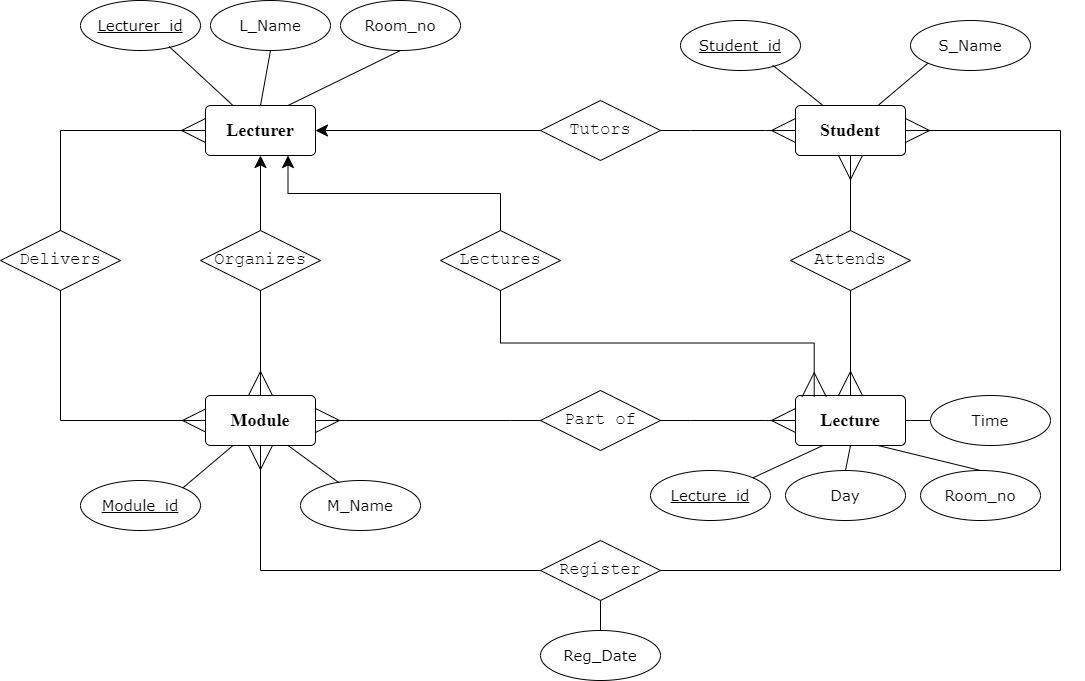

The diagram above was exported from draw.io. Its source (the exported page's mxGraphModel, read from the mxfile embedded in the PNG):
<mxGraphModel dx="2072" dy="696" grid="1" gridSize="10" guides="1" tooltips="1" connect="1" arrows="1" fold="1" page="1" pageScale="1" pageWidth="850" pageHeight="1100" math="0" shadow="0" extFonts="Permanent Marker^https://fonts.googleapis.com/css?family=Permanent+Marker">
  <root>
    <mxCell id="0" />
    <mxCell id="1" parent="0" />
    <mxCell id="CVCtrazBTh_NCcg5P7VE-1" value="&lt;h2&gt;&lt;font face=&quot;Times New Roman&quot; style=&quot;font-size: 18px;&quot;&gt;&lt;b&gt;Lecturer&lt;/b&gt;&lt;/font&gt;&lt;/h2&gt;" style="rounded=1;arcSize=10;whiteSpace=wrap;html=1;align=center;" vertex="1" parent="1">
      <mxGeometry x="145" y="135" width="110" height="50" as="geometry" />
    </mxCell>
    <mxCell id="CVCtrazBTh_NCcg5P7VE-2" value="&lt;h2&gt;&lt;font face=&quot;Times New Roman&quot; style=&quot;font-size: 18px;&quot;&gt;&lt;b&gt;Lecture&lt;/b&gt;&lt;/font&gt;&lt;/h2&gt;" style="rounded=1;arcSize=10;whiteSpace=wrap;html=1;align=center;" vertex="1" parent="1">
      <mxGeometry x="735" y="425" width="110" height="50" as="geometry" />
    </mxCell>
    <mxCell id="CVCtrazBTh_NCcg5P7VE-3" value="&lt;h2&gt;&lt;font face=&quot;Times New Roman&quot;&gt;Module&lt;/font&gt;&lt;/h2&gt;" style="rounded=1;arcSize=10;whiteSpace=wrap;html=1;align=center;" vertex="1" parent="1">
      <mxGeometry x="145" y="425" width="110" height="50" as="geometry" />
    </mxCell>
    <mxCell id="CVCtrazBTh_NCcg5P7VE-4" value="&lt;h2&gt;&lt;font face=&quot;Times New Roman&quot; style=&quot;font-size: 18px;&quot;&gt;&lt;b&gt;Student&lt;/b&gt;&lt;/font&gt;&lt;/h2&gt;" style="rounded=1;arcSize=10;whiteSpace=wrap;html=1;align=center;" vertex="1" parent="1">
      <mxGeometry x="735" y="135" width="110" height="50" as="geometry" />
    </mxCell>
    <mxCell id="CVCtrazBTh_NCcg5P7VE-13" style="edgeStyle=orthogonalEdgeStyle;rounded=0;orthogonalLoop=1;jettySize=auto;html=1;entryX=1;entryY=0.5;entryDx=0;entryDy=0;endSize=10;" edge="1" parent="1" source="CVCtrazBTh_NCcg5P7VE-5" target="CVCtrazBTh_NCcg5P7VE-1">
      <mxGeometry relative="1" as="geometry" />
    </mxCell>
    <mxCell id="CVCtrazBTh_NCcg5P7VE-5" value="&lt;font style=&quot;font-size: 17px;&quot; face=&quot;Courier New&quot;&gt;Tutors&lt;/font&gt;" style="shape=rhombus;perimeter=rhombusPerimeter;whiteSpace=wrap;html=1;align=center;" vertex="1" parent="1">
      <mxGeometry x="480" y="130" width="120" height="60" as="geometry" />
    </mxCell>
    <mxCell id="CVCtrazBTh_NCcg5P7VE-11" value="" style="edgeStyle=entityRelationEdgeStyle;fontSize=12;html=1;endArrow=ERmany;rounded=0;entryX=0;entryY=0.5;entryDx=0;entryDy=0;exitX=1;exitY=0.5;exitDx=0;exitDy=0;endSize=22;startSize=22;jumpSize=6;" edge="1" parent="1" source="CVCtrazBTh_NCcg5P7VE-5" target="CVCtrazBTh_NCcg5P7VE-4">
      <mxGeometry width="100" height="100" relative="1" as="geometry">
        <mxPoint x="420" y="370" as="sourcePoint" />
        <mxPoint x="520" y="270" as="targetPoint" />
      </mxGeometry>
    </mxCell>
    <mxCell id="CVCtrazBTh_NCcg5P7VE-15" value="&lt;font face=&quot;Courier New&quot;&gt;&lt;span style=&quot;font-size: 17px;&quot;&gt;Attends&lt;/span&gt;&lt;/font&gt;" style="shape=rhombus;perimeter=rhombusPerimeter;whiteSpace=wrap;html=1;align=center;" vertex="1" parent="1">
      <mxGeometry x="730" y="260" width="120" height="60" as="geometry" />
    </mxCell>
    <mxCell id="CVCtrazBTh_NCcg5P7VE-16" value="&lt;font face=&quot;Courier New&quot;&gt;&lt;span style=&quot;font-size: 17px;&quot;&gt;Delivers&lt;/span&gt;&lt;/font&gt;" style="shape=rhombus;perimeter=rhombusPerimeter;whiteSpace=wrap;html=1;align=center;" vertex="1" parent="1">
      <mxGeometry x="-60" y="260" width="120" height="60" as="geometry" />
    </mxCell>
    <mxCell id="CVCtrazBTh_NCcg5P7VE-24" style="edgeStyle=orthogonalEdgeStyle;rounded=0;orthogonalLoop=1;jettySize=auto;html=1;endSize=10;" edge="1" parent="1" source="CVCtrazBTh_NCcg5P7VE-17" target="CVCtrazBTh_NCcg5P7VE-1">
      <mxGeometry relative="1" as="geometry">
        <mxPoint x="200" y="190" as="targetPoint" />
      </mxGeometry>
    </mxCell>
    <mxCell id="CVCtrazBTh_NCcg5P7VE-17" value="&lt;font face=&quot;Courier New&quot;&gt;&lt;span style=&quot;font-size: 17px;&quot;&gt;Organizes&lt;/span&gt;&lt;/font&gt;" style="shape=rhombus;perimeter=rhombusPerimeter;whiteSpace=wrap;html=1;align=center;" vertex="1" parent="1">
      <mxGeometry x="140" y="260" width="120" height="60" as="geometry" />
    </mxCell>
    <mxCell id="CVCtrazBTh_NCcg5P7VE-18" value="&lt;font face=&quot;Courier New&quot;&gt;&lt;span style=&quot;font-size: 17px;&quot;&gt;Register&lt;/span&gt;&lt;/font&gt;" style="shape=rhombus;perimeter=rhombusPerimeter;whiteSpace=wrap;html=1;align=center;direction=west;" vertex="1" parent="1">
      <mxGeometry x="480" y="570" width="120" height="60" as="geometry" />
    </mxCell>
    <mxCell id="CVCtrazBTh_NCcg5P7VE-35" style="edgeStyle=elbowEdgeStyle;rounded=0;orthogonalLoop=1;jettySize=auto;html=1;elbow=vertical;entryX=0.75;entryY=1;entryDx=0;entryDy=0;endSize=10;" edge="1" parent="1" source="CVCtrazBTh_NCcg5P7VE-19" target="CVCtrazBTh_NCcg5P7VE-1">
      <mxGeometry relative="1" as="geometry">
        <mxPoint x="237" y="190" as="targetPoint" />
      </mxGeometry>
    </mxCell>
    <mxCell id="CVCtrazBTh_NCcg5P7VE-19" value="&lt;font face=&quot;Courier New&quot;&gt;&lt;span style=&quot;font-size: 17px;&quot;&gt;Lectures&lt;/span&gt;&lt;/font&gt;" style="shape=rhombus;perimeter=rhombusPerimeter;whiteSpace=wrap;html=1;align=center;" vertex="1" parent="1">
      <mxGeometry x="380" y="260" width="120" height="60" as="geometry" />
    </mxCell>
    <mxCell id="CVCtrazBTh_NCcg5P7VE-20" value="&lt;font face=&quot;Courier New&quot;&gt;&lt;span style=&quot;font-size: 17px;&quot;&gt;Part of&lt;/span&gt;&lt;/font&gt;" style="shape=rhombus;perimeter=rhombusPerimeter;whiteSpace=wrap;html=1;align=center;" vertex="1" parent="1">
      <mxGeometry x="480" y="420" width="120" height="60" as="geometry" />
    </mxCell>
    <mxCell id="CVCtrazBTh_NCcg5P7VE-22" value="" style="edgeStyle=entityRelationEdgeStyle;fontSize=12;html=1;endArrow=ERmany;rounded=0;entryX=1;entryY=0.5;entryDx=0;entryDy=0;exitX=0;exitY=0.5;exitDx=0;exitDy=0;endSize=22;startSize=22;jumpSize=6;" edge="1" parent="1" source="CVCtrazBTh_NCcg5P7VE-20" target="CVCtrazBTh_NCcg5P7VE-3">
      <mxGeometry width="100" height="100" relative="1" as="geometry">
        <mxPoint x="610" y="170" as="sourcePoint" />
        <mxPoint x="830" y="170" as="targetPoint" />
      </mxGeometry>
    </mxCell>
    <mxCell id="CVCtrazBTh_NCcg5P7VE-23" value="" style="edgeStyle=entityRelationEdgeStyle;fontSize=12;html=1;endArrow=ERmany;rounded=0;entryX=0;entryY=0.5;entryDx=0;entryDy=0;exitX=1;exitY=0.5;exitDx=0;exitDy=0;endSize=22;startSize=22;jumpSize=6;" edge="1" parent="1" source="CVCtrazBTh_NCcg5P7VE-20" target="CVCtrazBTh_NCcg5P7VE-2">
      <mxGeometry width="100" height="100" relative="1" as="geometry">
        <mxPoint x="620" y="180" as="sourcePoint" />
        <mxPoint x="840" y="180" as="targetPoint" />
      </mxGeometry>
    </mxCell>
    <mxCell id="CVCtrazBTh_NCcg5P7VE-33" value="" style="edgeStyle=orthogonalEdgeStyle;fontSize=12;html=1;endArrow=ERmany;rounded=0;entryX=0;entryY=0.5;entryDx=0;entryDy=0;exitX=0.5;exitY=1;exitDx=0;exitDy=0;endSize=21;startSize=22;" edge="1" parent="1" source="CVCtrazBTh_NCcg5P7VE-16" target="CVCtrazBTh_NCcg5P7VE-3">
      <mxGeometry width="100" height="100" relative="1" as="geometry">
        <mxPoint x="-70" y="450" as="sourcePoint" />
        <mxPoint x="105" y="440" as="targetPoint" />
      </mxGeometry>
    </mxCell>
    <mxCell id="CVCtrazBTh_NCcg5P7VE-34" value="" style="edgeStyle=orthogonalEdgeStyle;fontSize=12;html=1;endArrow=ERmany;rounded=0;exitX=0.5;exitY=0;exitDx=0;exitDy=0;entryX=0;entryY=0.5;entryDx=0;entryDy=0;endSize=22;startSize=22;" edge="1" parent="1" source="CVCtrazBTh_NCcg5P7VE-16" target="CVCtrazBTh_NCcg5P7VE-1">
      <mxGeometry width="100" height="100" relative="1" as="geometry">
        <mxPoint x="530" y="420" as="sourcePoint" />
        <mxPoint x="630" y="320" as="targetPoint" />
      </mxGeometry>
    </mxCell>
    <mxCell id="CVCtrazBTh_NCcg5P7VE-37" value="" style="edgeStyle=orthogonalEdgeStyle;fontSize=12;html=1;endArrow=ERmany;rounded=0;exitX=0.5;exitY=1;exitDx=0;exitDy=0;endSize=22;startSize=22;entryX=0.5;entryY=0;entryDx=0;entryDy=0;" edge="1" parent="1" source="CVCtrazBTh_NCcg5P7VE-17" target="CVCtrazBTh_NCcg5P7VE-3">
      <mxGeometry width="100" height="100" relative="1" as="geometry">
        <mxPoint x="10" y="270" as="sourcePoint" />
        <mxPoint x="200" y="420" as="targetPoint" />
      </mxGeometry>
    </mxCell>
    <mxCell id="CVCtrazBTh_NCcg5P7VE-39" value="" style="fontSize=12;html=1;endArrow=ERmany;rounded=0;entryX=0.5;entryY=0;entryDx=0;entryDy=0;exitX=0.5;exitY=1;exitDx=0;exitDy=0;endSize=22;startSize=22;jumpSize=6;" edge="1" parent="1" source="CVCtrazBTh_NCcg5P7VE-15" target="CVCtrazBTh_NCcg5P7VE-2">
      <mxGeometry width="100" height="100" relative="1" as="geometry">
        <mxPoint x="610" y="170" as="sourcePoint" />
        <mxPoint x="745" y="170" as="targetPoint" />
      </mxGeometry>
    </mxCell>
    <mxCell id="CVCtrazBTh_NCcg5P7VE-40" value="" style="fontSize=12;html=1;endArrow=ERmany;rounded=0;entryX=0.5;entryY=1;entryDx=0;entryDy=0;exitX=0.5;exitY=0;exitDx=0;exitDy=0;endSize=22;startSize=22;jumpSize=6;" edge="1" parent="1" source="CVCtrazBTh_NCcg5P7VE-15" target="CVCtrazBTh_NCcg5P7VE-4">
      <mxGeometry width="100" height="100" relative="1" as="geometry">
        <mxPoint x="620" y="180" as="sourcePoint" />
        <mxPoint x="755" y="180" as="targetPoint" />
      </mxGeometry>
    </mxCell>
    <mxCell id="CVCtrazBTh_NCcg5P7VE-42" value="" style="edgeStyle=orthogonalEdgeStyle;fontSize=12;html=1;endArrow=ERmany;rounded=0;entryX=0.5;entryY=1;entryDx=0;entryDy=0;exitX=1;exitY=0.5;exitDx=0;exitDy=0;endSize=22;startSize=22;jumpSize=6;" edge="1" parent="1" source="CVCtrazBTh_NCcg5P7VE-18" target="CVCtrazBTh_NCcg5P7VE-3">
      <mxGeometry width="100" height="100" relative="1" as="geometry">
        <mxPoint x="255" y="570" as="sourcePoint" />
        <mxPoint x="390" y="570" as="targetPoint" />
      </mxGeometry>
    </mxCell>
    <mxCell id="CVCtrazBTh_NCcg5P7VE-43" value="" style="edgeStyle=orthogonalEdgeStyle;fontSize=12;html=1;endArrow=ERmany;rounded=0;entryX=1;entryY=0.5;entryDx=0;entryDy=0;endSize=22;startSize=22;jumpSize=6;" edge="1" parent="1" source="CVCtrazBTh_NCcg5P7VE-18" target="CVCtrazBTh_NCcg5P7VE-4">
      <mxGeometry width="100" height="100" relative="1" as="geometry">
        <mxPoint x="640" y="200" as="sourcePoint" />
        <mxPoint x="775" y="200" as="targetPoint" />
        <Array as="points">
          <mxPoint x="1000" y="600" />
          <mxPoint x="1000" y="160" />
        </Array>
      </mxGeometry>
    </mxCell>
    <mxCell id="CVCtrazBTh_NCcg5P7VE-44" value="" style="edgeStyle=orthogonalEdgeStyle;fontSize=12;html=1;endArrow=ERmany;rounded=0;entryX=0.17;entryY=0.023;entryDx=0;entryDy=0;exitX=0.5;exitY=1;exitDx=0;exitDy=0;endSize=22;startSize=22;jumpSize=6;entryPerimeter=0;" edge="1" parent="1" source="CVCtrazBTh_NCcg5P7VE-19" target="CVCtrazBTh_NCcg5P7VE-2">
      <mxGeometry width="100" height="100" relative="1" as="geometry">
        <mxPoint x="610" y="170" as="sourcePoint" />
        <mxPoint x="745" y="170" as="targetPoint" />
      </mxGeometry>
    </mxCell>
    <mxCell id="CVCtrazBTh_NCcg5P7VE-45" value="&lt;font style=&quot;font-size: 15px;&quot; face=&quot;Verdana&quot;&gt;Lecturer_id&lt;/font&gt;" style="ellipse;whiteSpace=wrap;html=1;align=center;fontStyle=4;" vertex="1" parent="1">
      <mxGeometry x="20" y="30" width="120" height="50" as="geometry" />
    </mxCell>
    <mxCell id="CVCtrazBTh_NCcg5P7VE-46" value="&lt;font style=&quot;font-size: 15px;&quot; face=&quot;Verdana&quot;&gt;Room_no&lt;/font&gt;" style="ellipse;whiteSpace=wrap;html=1;align=center;fontStyle=0;" vertex="1" parent="1">
      <mxGeometry x="280" y="30" width="120" height="50" as="geometry" />
    </mxCell>
    <mxCell id="CVCtrazBTh_NCcg5P7VE-47" value="&lt;font style=&quot;font-size: 15px;&quot; face=&quot;Verdana&quot;&gt;L_Name&lt;/font&gt;" style="ellipse;whiteSpace=wrap;html=1;align=center;fontStyle=0;" vertex="1" parent="1">
      <mxGeometry x="150" y="30" width="120" height="50" as="geometry" />
    </mxCell>
    <mxCell id="CVCtrazBTh_NCcg5P7VE-48" value="&lt;font style=&quot;font-size: 15px;&quot; face=&quot;Verdana&quot;&gt;Time&lt;/font&gt;" style="ellipse;whiteSpace=wrap;html=1;align=center;fontStyle=0;" vertex="1" parent="1">
      <mxGeometry x="870" y="425" width="120" height="50" as="geometry" />
    </mxCell>
    <mxCell id="CVCtrazBTh_NCcg5P7VE-49" value="&lt;font style=&quot;font-size: 15px;&quot; face=&quot;Verdana&quot;&gt;Room_no&lt;/font&gt;" style="ellipse;whiteSpace=wrap;html=1;align=center;fontStyle=0;" vertex="1" parent="1">
      <mxGeometry x="860" y="500" width="120" height="50" as="geometry" />
    </mxCell>
    <mxCell id="CVCtrazBTh_NCcg5P7VE-50" value="&lt;font style=&quot;font-size: 15px;&quot; face=&quot;Verdana&quot;&gt;Day&lt;/font&gt;" style="ellipse;whiteSpace=wrap;html=1;align=center;fontStyle=0;" vertex="1" parent="1">
      <mxGeometry x="725" y="500" width="120" height="50" as="geometry" />
    </mxCell>
    <mxCell id="CVCtrazBTh_NCcg5P7VE-51" value="&lt;font style=&quot;font-size: 15px;&quot; face=&quot;Verdana&quot;&gt;Lecture_id&lt;/font&gt;" style="ellipse;whiteSpace=wrap;html=1;align=center;fontStyle=4;" vertex="1" parent="1">
      <mxGeometry x="590" y="500" width="120" height="50" as="geometry" />
    </mxCell>
    <mxCell id="CVCtrazBTh_NCcg5P7VE-52" value="&lt;font face=&quot;Verdana&quot;&gt;&lt;span style=&quot;font-size: 15px;&quot;&gt;Reg_Date&lt;/span&gt;&lt;/font&gt;" style="ellipse;whiteSpace=wrap;html=1;align=center;fontStyle=0;" vertex="1" parent="1">
      <mxGeometry x="480" y="660" width="120" height="50" as="geometry" />
    </mxCell>
    <mxCell id="CVCtrazBTh_NCcg5P7VE-53" value="&lt;font face=&quot;Verdana&quot;&gt;&lt;span style=&quot;font-size: 15px;&quot;&gt;M_Name&lt;/span&gt;&lt;/font&gt;" style="ellipse;whiteSpace=wrap;html=1;align=center;fontStyle=0;" vertex="1" parent="1">
      <mxGeometry x="240" y="510" width="120" height="50" as="geometry" />
    </mxCell>
    <mxCell id="CVCtrazBTh_NCcg5P7VE-54" value="&lt;font style=&quot;font-size: 15px;&quot; face=&quot;Verdana&quot;&gt;Module_id&lt;/font&gt;" style="ellipse;whiteSpace=wrap;html=1;align=center;fontStyle=4;" vertex="1" parent="1">
      <mxGeometry x="20" y="510" width="120" height="50" as="geometry" />
    </mxCell>
    <mxCell id="CVCtrazBTh_NCcg5P7VE-55" value="&lt;font face=&quot;Verdana&quot;&gt;&lt;span style=&quot;font-size: 15px;&quot;&gt;S_Name&lt;/span&gt;&lt;/font&gt;" style="ellipse;whiteSpace=wrap;html=1;align=center;fontStyle=0;" vertex="1" parent="1">
      <mxGeometry x="850" y="50" width="120" height="50" as="geometry" />
    </mxCell>
    <mxCell id="CVCtrazBTh_NCcg5P7VE-56" value="&lt;font face=&quot;Verdana&quot;&gt;&lt;span style=&quot;font-size: 15px;&quot;&gt;Student_id&lt;/span&gt;&lt;/font&gt;" style="ellipse;whiteSpace=wrap;html=1;align=center;fontStyle=4;" vertex="1" parent="1">
      <mxGeometry x="620" y="50" width="120" height="50" as="geometry" />
    </mxCell>
    <mxCell id="CVCtrazBTh_NCcg5P7VE-59" value="" style="endArrow=none;html=1;rounded=0;exitX=1;exitY=0;exitDx=0;exitDy=0;entryX=0.25;entryY=1;entryDx=0;entryDy=0;" edge="1" parent="1" source="CVCtrazBTh_NCcg5P7VE-54" target="CVCtrazBTh_NCcg5P7VE-3">
      <mxGeometry relative="1" as="geometry">
        <mxPoint x="420" y="390" as="sourcePoint" />
        <mxPoint x="580" y="390" as="targetPoint" />
      </mxGeometry>
    </mxCell>
    <mxCell id="CVCtrazBTh_NCcg5P7VE-60" value="" style="endArrow=none;html=1;rounded=0;exitX=0.738;exitY=0.92;exitDx=0;exitDy=0;entryX=0.25;entryY=0;entryDx=0;entryDy=0;exitPerimeter=0;" edge="1" parent="1" source="CVCtrazBTh_NCcg5P7VE-45" target="CVCtrazBTh_NCcg5P7VE-1">
      <mxGeometry relative="1" as="geometry">
        <mxPoint x="132" y="527" as="sourcePoint" />
        <mxPoint x="183" y="485" as="targetPoint" />
      </mxGeometry>
    </mxCell>
    <mxCell id="CVCtrazBTh_NCcg5P7VE-61" value="" style="endArrow=none;html=1;rounded=0;exitX=0.5;exitY=1;exitDx=0;exitDy=0;entryX=0.5;entryY=0;entryDx=0;entryDy=0;" edge="1" parent="1" source="CVCtrazBTh_NCcg5P7VE-47" target="CVCtrazBTh_NCcg5P7VE-1">
      <mxGeometry relative="1" as="geometry">
        <mxPoint x="142" y="537" as="sourcePoint" />
        <mxPoint x="193" y="495" as="targetPoint" />
      </mxGeometry>
    </mxCell>
    <mxCell id="CVCtrazBTh_NCcg5P7VE-62" value="" style="endArrow=none;html=1;rounded=0;exitX=0.5;exitY=1;exitDx=0;exitDy=0;entryX=0.75;entryY=0;entryDx=0;entryDy=0;" edge="1" parent="1" source="CVCtrazBTh_NCcg5P7VE-46" target="CVCtrazBTh_NCcg5P7VE-1">
      <mxGeometry relative="1" as="geometry">
        <mxPoint x="152" y="547" as="sourcePoint" />
        <mxPoint x="203" y="505" as="targetPoint" />
      </mxGeometry>
    </mxCell>
    <mxCell id="CVCtrazBTh_NCcg5P7VE-63" value="" style="endArrow=none;html=1;rounded=0;exitX=0.769;exitY=0.895;exitDx=0;exitDy=0;entryX=0.25;entryY=0;entryDx=0;entryDy=0;exitPerimeter=0;" edge="1" parent="1" source="CVCtrazBTh_NCcg5P7VE-56" target="CVCtrazBTh_NCcg5P7VE-4">
      <mxGeometry relative="1" as="geometry">
        <mxPoint x="162" y="546" as="sourcePoint" />
        <mxPoint x="213" y="504" as="targetPoint" />
      </mxGeometry>
    </mxCell>
    <mxCell id="CVCtrazBTh_NCcg5P7VE-64" value="" style="endArrow=none;html=1;rounded=0;exitX=0.5;exitY=0;exitDx=0;exitDy=0;entryX=0.5;entryY=0;entryDx=0;entryDy=0;" edge="1" parent="1" source="CVCtrazBTh_NCcg5P7VE-52" target="CVCtrazBTh_NCcg5P7VE-18">
      <mxGeometry relative="1" as="geometry">
        <mxPoint x="172" y="567" as="sourcePoint" />
        <mxPoint x="223" y="525" as="targetPoint" />
      </mxGeometry>
    </mxCell>
    <mxCell id="CVCtrazBTh_NCcg5P7VE-65" value="" style="endArrow=none;html=1;rounded=0;exitX=0;exitY=1;exitDx=0;exitDy=0;entryX=0.75;entryY=0;entryDx=0;entryDy=0;" edge="1" parent="1" source="CVCtrazBTh_NCcg5P7VE-55" target="CVCtrazBTh_NCcg5P7VE-4">
      <mxGeometry relative="1" as="geometry">
        <mxPoint x="182" y="577" as="sourcePoint" />
        <mxPoint x="233" y="535" as="targetPoint" />
      </mxGeometry>
    </mxCell>
    <mxCell id="CVCtrazBTh_NCcg5P7VE-66" value="" style="endArrow=none;html=1;rounded=0;exitX=0;exitY=0.5;exitDx=0;exitDy=0;entryX=1;entryY=0.5;entryDx=0;entryDy=0;" edge="1" parent="1" source="CVCtrazBTh_NCcg5P7VE-48" target="CVCtrazBTh_NCcg5P7VE-2">
      <mxGeometry relative="1" as="geometry">
        <mxPoint x="192" y="587" as="sourcePoint" />
        <mxPoint x="243" y="545" as="targetPoint" />
      </mxGeometry>
    </mxCell>
    <mxCell id="CVCtrazBTh_NCcg5P7VE-67" value="" style="endArrow=none;html=1;rounded=0;exitX=0.5;exitY=0;exitDx=0;exitDy=0;entryX=0.75;entryY=1;entryDx=0;entryDy=0;" edge="1" parent="1" source="CVCtrazBTh_NCcg5P7VE-49" target="CVCtrazBTh_NCcg5P7VE-2">
      <mxGeometry relative="1" as="geometry">
        <mxPoint x="202" y="597" as="sourcePoint" />
        <mxPoint x="253" y="555" as="targetPoint" />
      </mxGeometry>
    </mxCell>
    <mxCell id="CVCtrazBTh_NCcg5P7VE-68" value="" style="endArrow=none;html=1;rounded=0;entryX=0.5;entryY=0;entryDx=0;entryDy=0;exitX=0.5;exitY=1;exitDx=0;exitDy=0;" edge="1" parent="1" source="CVCtrazBTh_NCcg5P7VE-2" target="CVCtrazBTh_NCcg5P7VE-50">
      <mxGeometry relative="1" as="geometry">
        <mxPoint x="790" y="480" as="sourcePoint" />
        <mxPoint x="263" y="565" as="targetPoint" />
      </mxGeometry>
    </mxCell>
    <mxCell id="CVCtrazBTh_NCcg5P7VE-69" value="" style="endArrow=none;html=1;rounded=0;exitX=0.25;exitY=1;exitDx=0;exitDy=0;entryX=1;entryY=0;entryDx=0;entryDy=0;" edge="1" parent="1" source="CVCtrazBTh_NCcg5P7VE-2" target="CVCtrazBTh_NCcg5P7VE-51">
      <mxGeometry relative="1" as="geometry">
        <mxPoint x="440" y="522" as="sourcePoint" />
        <mxPoint x="491" y="480" as="targetPoint" />
      </mxGeometry>
    </mxCell>
    <mxCell id="CVCtrazBTh_NCcg5P7VE-70" value="" style="endArrow=none;html=1;rounded=0;exitX=0.321;exitY=0.045;exitDx=0;exitDy=0;entryX=0.75;entryY=1;entryDx=0;entryDy=0;exitPerimeter=0;" edge="1" parent="1" source="CVCtrazBTh_NCcg5P7VE-53" target="CVCtrazBTh_NCcg5P7VE-3">
      <mxGeometry relative="1" as="geometry">
        <mxPoint x="232" y="627" as="sourcePoint" />
        <mxPoint x="283" y="585" as="targetPoint" />
      </mxGeometry>
    </mxCell>
  </root>
</mxGraphModel>